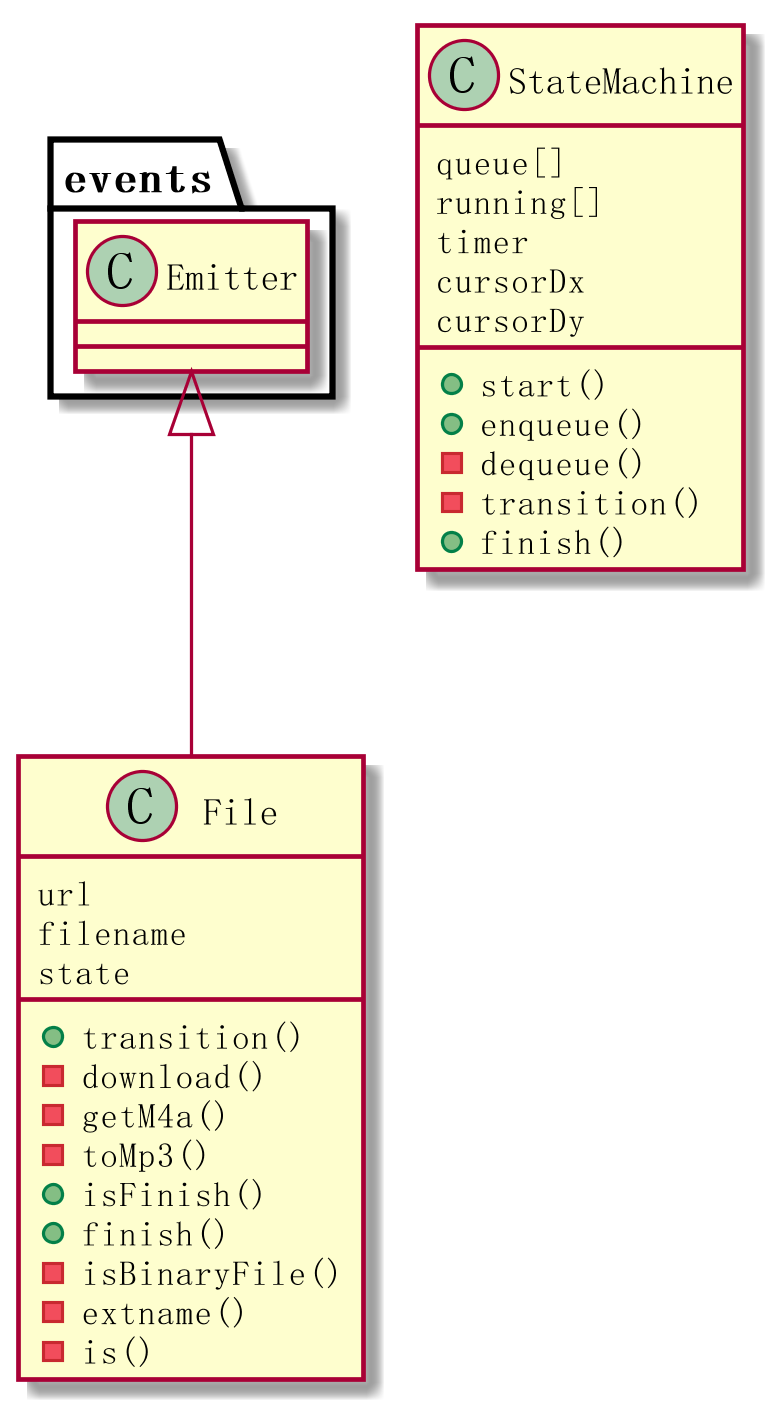

The diagram above was rendered by PlantUML. Its source (embedded in the PNG):
@startuml
scale 800 width 
events.Emitter <|-- File
class File {
url
filename
state
+transition()
-download()
-getM4a()
-toMp3()
+isFinish()
+finish()
-isBinaryFile()
-extname()
-is()
}
class StateMachine{
queue[]
running[]
timer
cursorDx
cursorDy
+start()
+enqueue()
-dequeue()
-transition()
+finish()  
}
@enduml